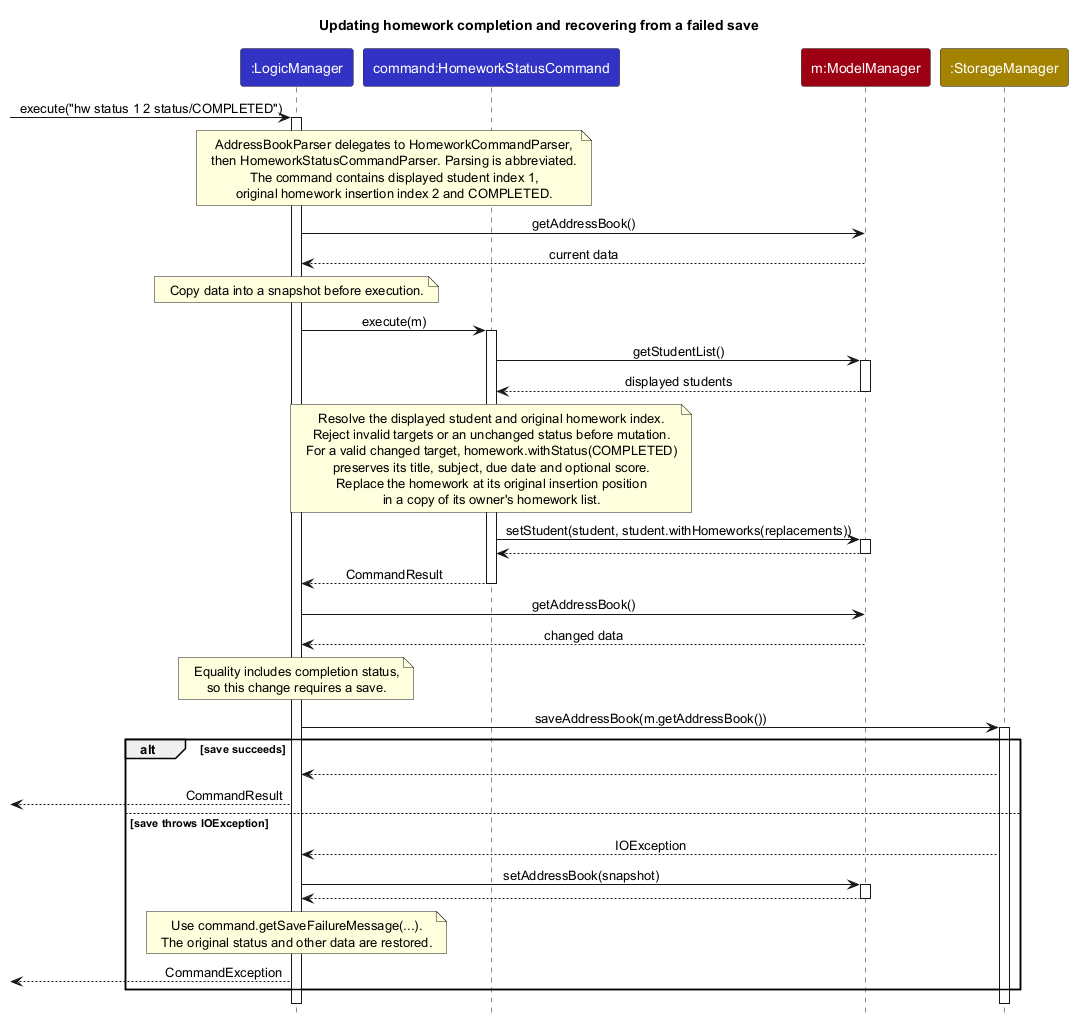

The diagram above was rendered by PlantUML. Its source (embedded in the PNG):
@startuml
!include style.puml
skinparam ArrowFontStyle plain
title Updating homework completion and recovering from a failed save

participant ":LogicManager" as Logic LOGIC_COLOR
participant "command:HomeworkStatusCommand" as Command LOGIC_COLOR
participant "m:ModelManager" as Model MODEL_COLOR
participant ":StorageManager" as Storage STORAGE_COLOR

[-> Logic : execute("hw status 1 2 status/COMPLETED")
activate Logic
note over Logic, Command : AddressBookParser delegates to HomeworkCommandParser,\nthen HomeworkStatusCommandParser. Parsing is abbreviated.\nThe command contains displayed student index 1,\noriginal homework insertion index 2 and COMPLETED.
Logic -> Model : getAddressBook()
Model --> Logic : current data
note over Logic : Copy data into a snapshot before execution.
Logic -> Command : execute(m)
activate Command
Command -> Model : getStudentList()
activate Model
Model --> Command : displayed students
deactivate Model
note over Command : Resolve the displayed student and original homework index.\nReject invalid targets or an unchanged status before mutation.\nFor a valid changed target, homework.withStatus(COMPLETED)\npreserves its title, subject, due date and optional score.\nReplace the homework at its original insertion position\nin a copy of its owner's homework list.
Command -> Model : setStudent(student, student.withHomeworks(replacements))
activate Model
Model --> Command
deactivate Model
Command --> Logic : CommandResult
deactivate Command
Logic -> Model : getAddressBook()
Model --> Logic : changed data
note over Logic : Equality includes completion status,\nso this change requires a save.
Logic -> Storage : saveAddressBook(m.getAddressBook())
activate Storage
alt save succeeds
    Storage --> Logic
    [<-- Logic : CommandResult
else save throws IOException
    Storage --> Logic : IOException
    Logic -> Model : setAddressBook(snapshot)
    activate Model
    Model --> Logic
    deactivate Model
    note over Logic : Use command.getSaveFailureMessage(...).\nThe original status and other data are restored.
    [<-- Logic : CommandException
end
deactivate Storage
deactivate Logic
@enduml